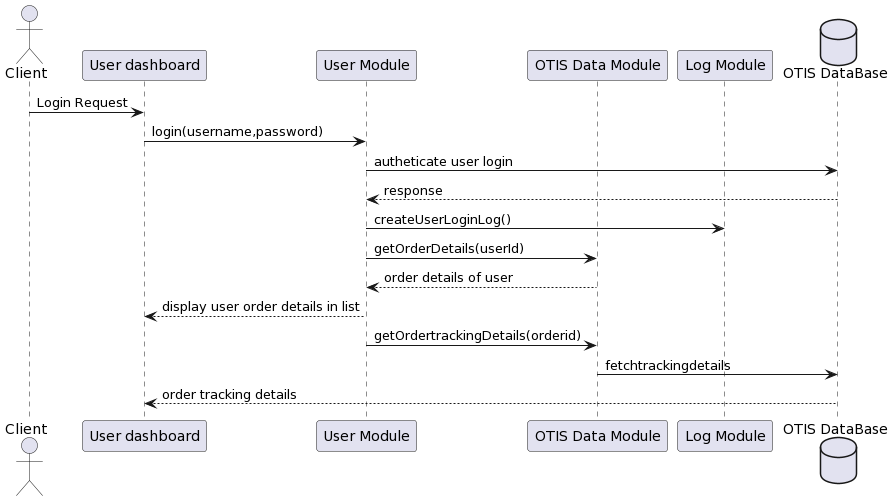

The diagram above was rendered by PlantUML. Its source (embedded in the PNG):
@startuml
actor       Client      as client
participant "User dashboard" as ui
participant "User Module" as user
participant "OTIS Data Module" as otis
participant "Log Module" as log

database "OTIS DataBase" as db

client -> ui :Login Request
ui->user:login(username,password)
user->db:autheticate user login
db-->user:response
user->log:createUserLoginLog()
user->otis:getOrderDetails(userId)
otis-->user:order details of user
user-->ui: display user order details in list

user-> otis:getOrdertrackingDetails(orderid)
otis->db:fetchtrackingdetails
db-->ui:order tracking details
@enduml